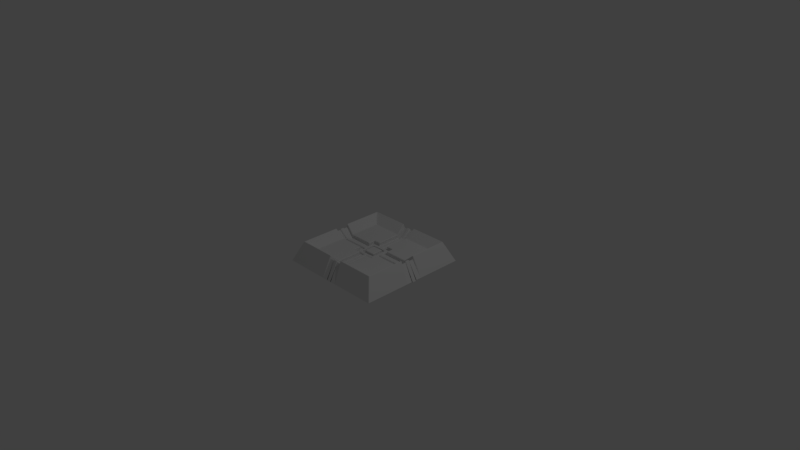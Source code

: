 # Source: changeCubeLock.blend  (saved by Blender 2.77.0; exported with 4.5.12 LTS)
import bpy
from mathutils import Matrix  # noqa: F401  (used for matrix-valued properties, if any)

bpy.ops.wm.read_factory_settings(use_empty=True)
scene = bpy.context.scene
scene.name = 'Scene'

# ---- collections
col_collection_1 = bpy.data.collections.new('Collection 1'); scene.collection.children.link(col_collection_1)

# ---- materials (node trees are filled in below, after node groups)
mat_material = bpy.data.materials.new('Material')
mat_material.alpha_threshold = 0.0
mat_material.use_transparent_shadow = False
mat_material.roughness = 0.5
mat_material.line_color = (0.0, 0.0, 0.0, 1.0)

# ---- material node trees

# ---- world
world_world = bpy.data.worlds.new('World'); scene.world = world_world
world_world.color = (0.05088, 0.05088, 0.05088)
world_world.use_sun_shadow = False
world_world.sun_shadow_jitter_overblur = 0.0
world_world.cycles.sampling_method = 'MANUAL'

# ---- cameras
cam_camera = bpy.data.cameras.new('Camera')
cam_camera.clip_end = 100.0
cam_camera.lens = 35.0
cam_camera.sensor_width = 32.0
cam_camera.sensor_height = 18.0
cam_camera.ortho_scale = 7.314
cam_camera.dof.focus_distance = 0.0
cam_camera.dof.aperture_fstop = 128.0

# ---- lights
light_lamp = bpy.data.lights.new('Lamp', 'POINT')
light_lamp.transmission_factor = 0.0
light_lamp.cutoff_distance = 30.0
light_lamp.energy = 100.0
light_lamp.shadow_buffer_clip_start = 1.001
light_lamp.shadow_soft_size = 0.1
light_lamp.shadow_maximum_resolution = 0.006
light_lamp.use_absolute_resolution = True

# ---- meshes
me_cube = bpy.data.meshes.new('Cube')
me_cube.from_pydata([(0.75, 0.75, -0.0977), (0.75, -0.75, -0.0977), (-0.75, -0.75, -0.0977), (-0.75, 0.75, -0.0977), (0.1706, 0.1706, 0.07183), (0.1706, -0.1706, 0.07183), (-0.1706, -0.1706, 0.07183), (-0.1706, 0.1706, 0.07183), (0.625, 0.625, 0.1818), (0.625, -0.625, 0.1818), (-0.625, 0.625, 0.1818), (-0.625, -0.625, 0.1818), (-0.1125, 0.75, -0.0977), (0.1125, -0.75, -0.0977), (-0.1125, -0.75, -0.0977), (0.09375, 0.625, 0.1818), (-0.09375, 0.625, 0.1818), (0.09375, -0.625, 0.1818), (-0.09375, -0.625, 0.1818), (0.075, 0.1706, 0.07183), (-0.075, 0.1706, 0.07183), (0.075, -0.1706, 0.07183), (-0.075, -0.1706, 0.07183), (-0.75, 0.1125, -0.0977), (0.625, 0.09375, 0.1818), (0.625, -0.09375, 0.1818), (-0.625, -0.09375, 0.1818), (-0.625, 0.09375, 0.1818), (0.1706, 0.075, 0.07183), (0.1706, -0.075, 0.07183), (-0.1706, -0.075, 0.07183), (-0.1706, 0.075, 0.07183), (0.1125, -0.1125, -0.0977), (0.1125, 0.1125, -0.0977), (-0.1125, -0.1125, -0.0977), (-0.1125, 0.1125, -0.0977), (-0.075, -0.075, 0.05791), (-0.075, 0.075, 0.05791), (0.075, -0.075, 0.05791), (0.075, 0.075, 0.05791), (-0.075, 0.5, 0.07183), (-0.5, 0.5, 0.07183), (-0.075, -0.5, 0.07183), (-0.5, -0.5, 0.07183), (0.5, -0.075, 0.07183), (0.5, -0.5, 0.07183), (-0.5, 0.075, 0.07183), (0.5, 0.5, 0.07183), (0.075, 0.5, 0.07183), (0.075, -0.5, 0.07183), (0.5, 0.075, 0.07183), (-0.5, -0.075, 0.07183), (0.1125, 0.75, -0.0977), (0.09375, 0.625, 0.1333), (-0.09375, 0.625, 0.1333), (0.09375, -0.625, 0.1333), (-0.09375, -0.625, 0.1333), (0.075, 0.5, 0.02328), (-0.075, 0.5, 0.02328), (0.075, -0.5, 0.02328), (-0.075, -0.5, 0.02328), (-0.075, 0.075, 0.02328), (-0.075, 0.1706, 0.02328), (0.075, 0.075, 0.02328), (0.075, 0.1706, 0.02328), (0.75, 0.1125, -0.0977), (0.75, -0.1125, -0.0977), (-0.75, -0.1125, -0.0977), (0.625, 0.09375, 0.1333), (0.625, -0.09375, 0.1333), (-0.625, -0.09375, 0.1333), (-0.625, 0.09375, 0.1333), (0.5, 0.075, 0.02328), (0.5, -0.075, 0.02328), (-0.5, -0.075, 0.02328), (-0.5, 0.075, 0.02328), (-0.075, -0.1706, 0.02328), (-0.105, -0.105, 0.02328), (0.075, -0.1706, 0.02328), (0.105, -0.105, 0.02328), (-0.1706, 0.075, 0.02328), (-0.1406, -0.075, 0.02328), (0.1406, 0.075, 0.02328), (0.1706, -0.075, 0.02328), (-0.1406, 0.1406, 0.02328), (-0.1406, -0.1406, 0.02328), (0.1406, -0.1406, 0.02328), (0.1406, 0.1406, 0.02328), (-0.025, 0.075, 0.05791), (0.025, 0.075, 0.05791), (-0.025, -0.075, 0.05791), (0.025, -0.075, 0.05791), (-0.0375, -0.1125, -0.0977), (0.0375, -0.1125, -0.0977), (-0.0375, 0.1125, -0.0977), (0.0375, 0.1125, -0.0977), (0.03125, 0.625, 0.1333), (-0.03125, 0.625, 0.1333), (0.03125, -0.625, 0.1333), (-0.03125, -0.625, 0.1333), (0.025, 0.5, 0.02328), (-0.025, 0.5, 0.02328), (0.025, -0.5, 0.02328), (-0.025, -0.5, 0.02328), (-0.025, 0.105, 0.02328), (0.025, 0.105, 0.02328), (-0.025, -0.105, 0.02328), (0.025, -0.105, 0.02328), (0.025, 0.1406, 0.02328), (-0.025, 0.1406, 0.02328), (0.025, -0.1406, 0.02328), (-0.025, -0.1406, 0.02328), (0.0375, 0.75, -0.0977), (-0.0375, 0.75, -0.0977), (0.1125, -0.0375, -0.0977), (0.1125, 0.0375, -0.0977), (-0.1125, -0.0375, -0.0977), (-0.1125, 0.0375, -0.0977), (-0.075, -0.025, 0.05791), (-0.075, 0.025, 0.05791), (0.075, -0.025, 0.05791), (0.075, 0.025, 0.05791), (0.75, 0.0375, -0.0977), (0.625, 0.03125, 0.1333), (0.625, -0.03125, 0.1333), (-0.625, -0.03125, 0.1333), (-0.625, 0.03125, 0.1333), (0.5, 0.025, 0.02328), (0.5, -0.025, 0.02328), (-0.5, -0.025, 0.02328), (-0.5, 0.025, 0.02328), (-0.105, -0.025, 0.02328), (-0.105, 0.025, 0.02328), (0.105, -0.025, 0.02328), (0.105, 0.025, 0.02328), (0.1406, 0.025, 0.02328), (0.1406, -0.025, 0.02328), (-0.1406, -0.025, 0.02328), (-0.1406, 0.025, 0.02328), (0.0375, -0.0375, -0.0977), (0.0375, 0.0375, -0.0977), (-0.0375, -0.0375, -0.0977), (-0.0375, 0.0375, -0.0977), (-0.025, -0.025, 0.05791), (-0.025, 0.025, 0.05791), (0.025, -0.025, 0.05791), (0.025, 0.025, 0.05791), (-0.075, 0.025, 0.02328), (-0.105, 0.105, 0.02328), (0.075, 0.025, 0.02328), (0.105, 0.105, 0.02328), (0.025, 0.075, 0.02328), (0.025, -0.075, 0.02328), (0.075, -0.075, 0.02328), (-0.075, 0.1406, 0.02328), (-0.1706, 0.1706, 0.02328), (-0.075, -0.1406, 0.02328), (-0.1706, -0.1706, 0.02328), (0.1406, -0.075, 0.02328), (0.1706, -0.1706, 0.02328), (-0.1406, 0.075, 0.02328), (0.1706, 0.1706, 0.02328), (0.075, 0.1406, 0.02328), (-0.025, 0.1706, 0.02328), (0.075, -0.1406, 0.02328), (-0.025, -0.1706, 0.02328), (0.1706, 0.075, 0.02328), (0.1706, -0.025, 0.02328), (-0.1706, -0.075, 0.02328), (-0.1706, 0.025, 0.02328), (-0.025, 0.075, 0.02328), (-0.075, -0.075, 0.02328), (-0.025, -0.075, 0.02328), (0.025, 0.1706, 0.02328), (0.025, -0.1706, 0.02328), (-0.075, -0.025, 0.02328), (0.075, -0.025, 0.02328), (0.1706, 0.025, 0.02328), (-0.1706, -0.025, 0.02328), (-0.105, 0.105, 0.04419), (0.105, 0.105, 0.04419), (-0.105, -0.105, 0.04419), (0.105, -0.105, 0.04419), (0.0375, -0.75, -0.0977), (-0.0375, -0.75, -0.0977), (-0.025, 0.105, 0.04419), (0.025, 0.105, 0.04419), (-0.025, -0.105, 0.04419), (0.025, -0.105, 0.04419), (0.75, -0.0375, -0.0977), (-0.75, -0.0375, -0.0977), (-0.75, 0.0375, -0.0977), (0.105, 0.025, 0.04419), (0.105, -0.025, 0.04419), (-0.105, 0.025, 0.04419), (-0.105, -0.025, 0.04419)], [], [(25, 9, 1, 66), (27, 10, 3, 23), (12, 3, 10, 16), (7, 31, 80, 155), (17, 13, 1, 9), (42, 43, 11, 18), (44, 45, 9, 25), (48, 47, 8, 15), (51, 26, 11, 43), (35, 23, 3, 12), (65, 33, 52, 0), (94, 35, 12, 113), (41, 40, 16, 10), (29, 44, 73, 83), (45, 49, 17, 9), (5, 29, 83, 159), (11, 2, 14, 18), (6, 22, 76, 157), (22, 42, 60, 76), (0, 52, 15, 8), (20, 7, 155, 62), (40, 20, 62, 58), (145, 91, 38, 120), (12, 16, 54), (25, 66, 69), (184, 14, 34, 92), (142, 117, 35, 94), (1, 13, 32, 66), (122, 115, 33, 65), (14, 2, 67, 34), (117, 191, 23, 35), (41, 10, 27, 46), (15, 52, 53), (47, 50, 24, 8), (65, 24, 68), (27, 23, 71), (30, 6, 157, 168), (11, 26, 67, 2), (51, 30, 168, 74), (8, 24, 65, 0), (67, 26, 70), (7, 20, 40, 41), (22, 6, 43, 42), (29, 5, 45, 44), (31, 7, 41, 46), (19, 4, 47, 48), (13, 17, 55), (5, 21, 49, 45), (50, 28, 166, 72), (4, 28, 50, 47), (28, 4, 161, 166), (6, 30, 51, 43), (90, 36, 171, 172), (100, 57, 53, 96), (103, 60, 56, 99), (98, 183, 13, 55), (113, 12, 54, 97), (129, 125, 70, 74), (128, 73, 69, 124), (126, 71, 23, 191), (124, 69, 66, 189), (173, 64, 57, 100), (165, 76, 60, 103), (167, 83, 73, 128), (169, 80, 75, 130), (46, 27, 71, 75), (16, 40, 58, 54), (119, 37, 61, 147), (4, 19, 64, 161), (26, 51, 74, 70), (31, 46, 75, 80), (48, 15, 53, 57), (24, 50, 72, 68), (19, 48, 57, 64), (17, 49, 59, 55), (120, 38, 153, 176), (21, 5, 159, 78), (44, 25, 69, 73), (42, 18, 56, 60), (89, 39, 63, 151), (49, 21, 78, 59), (18, 14, 56), (37, 88, 170, 61), (88, 89, 151, 170), (78, 174, 102, 59), (62, 163, 101, 58), (52, 112, 96, 53), (56, 14, 184, 99), (59, 102, 98, 55), (58, 101, 97, 54), (38, 91, 152, 153), (91, 90, 172, 152), (115, 140, 95, 33), (140, 142, 94, 95), (13, 183, 93, 32), (183, 184, 92, 93), (118, 36, 90, 143), (143, 90, 91, 145), (33, 95, 112, 52), (95, 94, 113, 112), (88, 144, 146, 89), (144, 143, 145, 146), (37, 119, 144, 88), (119, 118, 143, 144), (93, 92, 141, 139), (139, 141, 142, 140), (32, 93, 139, 114), (114, 139, 140, 115), (39, 121, 149, 63), (121, 120, 176, 149), (36, 118, 175, 171), (118, 119, 147, 175), (168, 178, 129, 74), (166, 177, 127, 72), (68, 123, 122, 65), (70, 125, 190, 67), (79, 107, 188, 182), (72, 127, 123, 68), (105, 150, 180, 186), (75, 71, 126, 130), (150, 134, 192, 180), (34, 67, 190, 116), (116, 190, 191, 117), (66, 32, 114, 189), (189, 114, 115, 122), (92, 34, 116, 141), (141, 116, 117, 142), (89, 146, 121, 39), (146, 145, 120, 121), (148, 132, 147, 61), (134, 150, 63, 149), (150, 105, 151, 63), (107, 79, 153, 152), (84, 154, 62, 155), (156, 85, 157, 76), (158, 86, 159, 83), (160, 84, 155, 80), (162, 87, 161, 64), (154, 109, 163, 62), (86, 164, 78, 159), (111, 156, 76, 165), (87, 82, 166, 161), (136, 158, 83, 167), (85, 81, 168, 157), (138, 160, 80, 169), (104, 148, 61, 170), (105, 104, 170, 151), (77, 106, 172, 171), (106, 107, 152, 172), (108, 162, 64, 173), (134, 133, 193, 192), (164, 110, 174, 78), (132, 148, 179, 194), (131, 77, 171, 175), (132, 131, 175, 147), (79, 133, 176, 153), (133, 134, 149, 176), (82, 135, 177, 166), (133, 79, 182, 193), (81, 137, 178, 168), (148, 104, 185, 179), (104, 105, 186, 185), (106, 77, 181, 187), (107, 106, 187, 188), (77, 131, 195, 181), (131, 132, 194, 195)])
me_cube.materials.append(mat_material)
me_cube.use_remesh_preserve_volume = False
me_cube.use_remesh_preserve_attributes = False
me_cube.use_mirror_vertex_groups = False
me_cube.update()
me_cube_001 = bpy.data.meshes.new('Cube.001')
me_cube_001.from_pydata([(-0.1406, -0.075, 0.02328), (0.1406, 0.075, 0.02328), (-0.1406, 0.1406, 0.02328), (-0.1406, -0.1406, 0.02328), (0.1406, -0.1406, 0.02328), (0.1406, 0.1406, 0.02328), (0.03125, 0.625, 0.1333), (-0.03125, 0.625, 0.1333), (0.03125, -0.625, 0.1333), (-0.03125, -0.625, 0.1333), (0.025, 0.5, 0.02328), (-0.025, 0.5, 0.02328), (0.025, -0.5, 0.02328), (-0.025, -0.5, 0.02328), (0.025, 0.1406, 0.02328), (-0.025, 0.1406, 0.02328), (0.025, -0.1406, 0.02328), (-0.025, -0.1406, 0.02328), (0.0375, 0.75, -0.0977), (-0.0375, 0.75, -0.0977), (0.75, 0.0375, -0.0977), (0.625, 0.03125, 0.1333), (0.625, -0.03125, 0.1333), (-0.625, -0.03125, 0.1333), (-0.625, 0.03125, 0.1333), (0.5, 0.025, 0.02328), (0.5, -0.025, 0.02328), (-0.5, -0.025, 0.02328), (-0.5, 0.025, 0.02328), (0.1406, 0.025, 0.02328), (0.1406, -0.025, 0.02328), (-0.1406, -0.025, 0.02328), (-0.1406, 0.025, 0.02328), (-0.075, 0.1406, 0.02328), (-0.075, -0.1406, 0.02328), (0.1406, -0.075, 0.02328), (-0.1406, 0.075, 0.02328), (0.075, 0.1406, 0.02328), (-0.025, 0.1706, 0.02328), (0.075, -0.1406, 0.02328), (-0.025, -0.1706, 0.02328), (0.1706, -0.025, 0.02328), (-0.1706, 0.025, 0.02328), (0.025, 0.1706, 0.02328), (0.025, -0.1706, 0.02328), (0.1706, 0.025, 0.02328), (-0.1706, -0.025, 0.02328), (-0.105, 0.105, 0.04419), (-0.075, 0.1406, 0.04419), (0.105, 0.105, 0.04419), (0.075, 0.1406, 0.04419), (-0.075, -0.1406, 0.04419), (-0.105, -0.105, 0.04419), (0.075, -0.1406, 0.04419), (0.105, -0.105, 0.04419), (-0.1406, 0.075, 0.04419), (-0.1406, -0.075, 0.04419), (0.1406, 0.075, 0.04419), (0.1406, -0.075, 0.04419), (0.0375, -0.75, -0.0977), (-0.0375, -0.75, -0.0977), (0.03125, 0.625, 0.1542), (-0.03125, 0.625, 0.1542), (0.03125, -0.625, 0.1542), (-0.03125, -0.625, 0.1542), (0.025, 0.5, 0.04419), (-0.025, 0.5, 0.04419), (0.025, -0.5, 0.04419), (-0.025, -0.5, 0.04419), (0.025, 0.1706, 0.04419), (-0.025, 0.1706, 0.04419), (0.025, -0.1706, 0.04419), (-0.025, -0.1706, 0.04419), (-0.025, 0.105, 0.04419), (-0.025, 0.1406, 0.04419), (0.025, 0.105, 0.04419), (0.025, 0.1406, 0.04419), (-0.025, -0.1406, 0.04419), (-0.025, -0.105, 0.04419), (0.025, -0.1406, 0.04419), (0.025, -0.105, 0.04419), (0.75, -0.0375, -0.0977), (0.625, 0.03125, 0.1542), (0.625, -0.03125, 0.1542), (-0.625, -0.03125, 0.1542), (-0.625, 0.03125, 0.1542), (0.5, 0.025, 0.04419), (0.5, -0.025, 0.04419), (-0.5, -0.025, 0.04419), (-0.5, 0.025, 0.04419), (0.1706, 0.025, 0.04419), (0.1706, -0.025, 0.04419), (-0.1706, -0.025, 0.04419), (-0.1706, 0.025, 0.04419), (-0.75, -0.0375, -0.0977), (-0.75, 0.0375, -0.0977), (0.105, 0.025, 0.04419), (0.1406, 0.025, 0.04419), (0.105, -0.025, 0.04419), (0.1406, -0.025, 0.04419), (-0.1406, 0.025, 0.04419), (-0.105, 0.025, 0.04419), (-0.1406, -0.025, 0.04419), (-0.105, -0.025, 0.04419), (-0.1406, 0.1406, 0.04419), (-0.1406, -0.1406, 0.04419), (0.1406, -0.1406, 0.04419), (0.1406, 0.1406, 0.04419)], [], [(24, 95, 85), (15, 33, 48, 74), (11, 38, 70, 66), (94, 23, 84), (5, 37, 50, 107), (40, 13, 68, 72), (22, 81, 83), (2, 36, 55, 104), (12, 44, 71, 67), (44, 16, 79, 71), (20, 21, 82), (4, 35, 58, 106), (14, 43, 69, 76), (41, 26, 87, 91), (3, 34, 51, 105), (25, 45, 90, 86), (33, 2, 104, 48), (31, 0, 56, 102), (42, 28, 89, 93), (27, 46, 92, 88), (29, 1, 57, 97), (32, 42, 93, 100), (30, 41, 91, 99), (54, 53, 106, 58), (56, 105, 51, 52), (80, 79, 53, 54), (76, 75, 49, 50), (104, 55, 47, 48), (102, 56, 52, 103), (50, 49, 57, 107), (98, 54, 58, 99), (71, 72, 68, 67), (70, 69, 65, 66), (48, 47, 73, 74), (74, 73, 75, 76), (18, 19, 62, 61), (52, 51, 77, 78), (78, 77, 79, 80), (64, 60, 59, 63), (67, 68, 64, 63), (66, 65, 61, 62), (92, 93, 89, 88), (90, 91, 87, 86), (82, 83, 81, 20), (84, 85, 95, 94), (49, 96, 97, 57), (96, 98, 99, 97), (86, 87, 83, 82), (89, 85, 84, 88), (55, 100, 101, 47), (100, 102, 103, 101), (74, 76, 69, 70), (79, 77, 72, 71), (97, 99, 91, 90), (102, 100, 93, 92), (45, 29, 97, 90), (43, 10, 65, 69), (39, 4, 106, 53), (46, 31, 102, 92), (34, 17, 77, 51), (1, 5, 107, 57), (21, 25, 86, 82), (6, 18, 61), (35, 30, 99, 58), (26, 22, 83, 87), (19, 7, 62), (0, 3, 105, 56), (28, 24, 85, 89), (36, 32, 100, 55), (23, 27, 88, 84), (9, 60, 64), (59, 8, 63), (8, 12, 67, 63), (13, 9, 64, 68), (37, 14, 76, 50), (7, 11, 66, 62), (38, 15, 74, 70), (10, 6, 61, 65), (16, 39, 53, 79), (17, 40, 72, 77)])
me_cube_001.materials.append(mat_material)
me_cube_001.use_remesh_preserve_volume = False
me_cube_001.use_remesh_preserve_attributes = False
me_cube_001.use_mirror_vertex_groups = False
me_cube_001.update()

# ---- objects
ob_cube = bpy.data.objects.new('Cube', me_cube)
ob_wire = bpy.data.objects.new('wire', me_cube_001)
ob_lamp = bpy.data.objects.new('Lamp', light_lamp)
ob_camera = bpy.data.objects.new('Camera', cam_camera)

# ---- transforms, parenting, visibility, modifiers, constraints
ob_cube.location = (0.0, 0.0, 0.0)
ob_cube.lock_rotations_4d = False
ob_cube.empty_display_type = 'ARROWS'
ob_cube.lineart.crease_threshold = 0.0
_vg = ob_cube.vertex_groups.new(name='Group')
_vg = ob_cube.vertex_groups.new(name='Group.001')
_vg.add([0, 1, 2, 3, 4, 5, 6, 7, 8, 9, 10, 11, 12, 13, 14, 15, 16, 17, 18, 19, 20, 21, 22, 23, 24, 25, 26, 27, 28, 29, 30, 31, 36, 37, 38, 39, 40, 41, 42, 43, 44, 45, 46, 47, 48, 49, 50, 51, 52, 65, 66, 67, 88, 89, 90, 91, 112, 113, 118, 119, 120, 121, 122, 179, 180, 181, 182, 183, 184, 185, 186, 187, 188, 189, 190, 191, 192, 193, 194, 195], 1.0, 'REPLACE')
_m = ob_cube.modifiers.new('Bevel', 'BEVEL')
_m.width = 0.006
_m.width_pct = 0.006
_m.limit_method = 'VGROUP'
_m.vertex_group = 'Group.001'
_m.use_clamp_overlap = False
_m.loop_slide = False
_m.spread = 0.0
ob_wire.parent = ob_cube
ob_wire.location = (0.0, 0.0, 0.0)
ob_wire.lock_rotations_4d = False
ob_wire.empty_display_type = 'ARROWS'
ob_wire.lineart.crease_threshold = 0.0
_vg = ob_wire.vertex_groups.new(name='Group')
_vg = ob_wire.vertex_groups.new(name='Group.001')
_vg.add([18, 19, 20, 47, 48, 49, 50, 51, 52, 53, 54, 55, 56, 57, 58, 59, 60, 61, 62, 63, 64, 65, 66, 67, 68, 69, 70, 71, 72, 73, 74, 75, 76, 77, 78, 79, 80, 81, 82, 83, 84, 85, 86, 87, 88, 89, 90, 91, 92, 93, 94, 95, 96, 97, 98, 99, 100, 101, 102, 103, 104, 105, 106, 107], 1.0, 'REPLACE')
_m = ob_wire.modifiers.new('Bevel', 'BEVEL')
_m.width = 0.021
_m.width_pct = 0.021
_m.limit_method = 'VGROUP'
_m.vertex_group = 'Group.001'
_m.loop_slide = False
_m.spread = 0.0
ob_lamp.location = (4.076, 1.005, 5.904)
ob_lamp.rotation_euler = (0.6503, 0.05522, 1.866)
ob_lamp.lock_rotations_4d = False
ob_lamp.empty_display_type = 'ARROWS'
ob_lamp.color = (0.0, 0.0, 0.0, 0.0)
ob_lamp.lineart.crease_threshold = 0.0
ob_camera.location = (7.481, -6.508, 5.344)
ob_camera.rotation_euler = (1.109, 0.01082, 0.8149)
ob_camera.lock_rotations_4d = False
ob_camera.empty_display_type = 'ARROWS'
ob_camera.color = (0.0, 0.0, 0.0, 0.0)
ob_camera.display_type = 'WIRE'
ob_camera.lineart.crease_threshold = 0.0

# ---- collection membership
col_collection_1.objects.link(ob_cube)
col_collection_1.objects.link(ob_wire)
col_collection_1.objects.link(ob_lamp)
col_collection_1.objects.link(ob_camera)

# ---- scene / render settings (as saved in the file)
scene.camera = ob_camera
scene.frame_start = 1; scene.frame_end = 250; scene.frame_set(1)
scene.render.engine = 'BLENDER_EEVEE_NEXT'
scene.render.resolution_percentage = 50
scene.render.dither_intensity = 0.0
scene.cycles.use_denoising = False
scene.cycles.samples = 128
scene.cycles.sampling_pattern = 'TABULATED_SOBOL'
scene.cycles.light_sampling_threshold = 0.0
scene.cycles.use_adaptive_sampling = False
scene.cycles.use_light_tree = False
scene.cycles.blur_glossy = 0.0
scene.cycles.sample_clamp_indirect = 0.0
scene.view_settings.view_transform = 'Standard'
bpy.context.view_layer.update()
